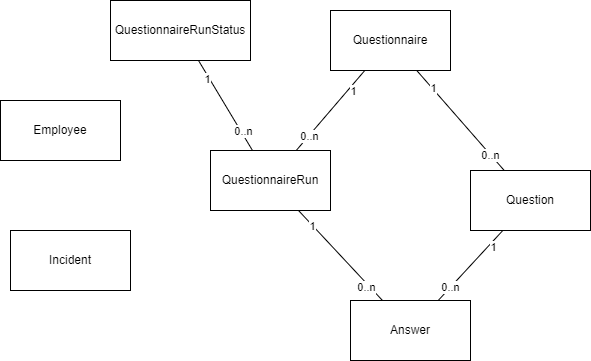

The diagram above was exported from draw.io. Its source (the exported page's mxGraphModel, read from the mxfile embedded in the PNG):
<mxGraphModel dx="677" dy="552" grid="1" gridSize="10" guides="1" tooltips="1" connect="1" arrows="1" fold="1" page="1" pageScale="1" pageWidth="827" pageHeight="1169" math="0" shadow="0">
  <root>
    <mxCell id="0" />
    <mxCell id="1" parent="0" />
    <mxCell id="2" value="Employee" style="rounded=0;whiteSpace=wrap;html=1;" parent="1" vertex="1">
      <mxGeometry x="40" y="140" width="120" height="60" as="geometry" />
    </mxCell>
    <mxCell id="20" style="edgeStyle=none;html=1;endArrow=none;endFill=0;" parent="1" source="7" target="19" edge="1">
      <mxGeometry relative="1" as="geometry" />
    </mxCell>
    <mxCell id="21" value="1" style="edgeLabel;html=1;align=center;verticalAlign=middle;resizable=0;points=[];" parent="20" vertex="1" connectable="0">
      <mxGeometry x="-0.5565" y="4" relative="1" as="geometry">
        <mxPoint as="offset" />
      </mxGeometry>
    </mxCell>
    <mxCell id="22" value="0..n" style="edgeLabel;html=1;align=center;verticalAlign=middle;resizable=0;points=[];" parent="20" vertex="1" connectable="0">
      <mxGeometry x="0.6269" relative="1" as="geometry">
        <mxPoint as="offset" />
      </mxGeometry>
    </mxCell>
    <mxCell id="7" value="Questionnaire" style="rounded=0;whiteSpace=wrap;html=1;" parent="1" vertex="1">
      <mxGeometry x="370" y="50" width="120" height="60" as="geometry" />
    </mxCell>
    <mxCell id="10" style="edgeStyle=none;html=1;endArrow=none;endFill=0;" parent="1" source="8" target="7" edge="1">
      <mxGeometry relative="1" as="geometry" />
    </mxCell>
    <mxCell id="12" value="0..n" style="edgeLabel;html=1;align=center;verticalAlign=middle;resizable=0;points=[];" parent="10" vertex="1" connectable="0">
      <mxGeometry x="-0.6876" relative="1" as="geometry">
        <mxPoint as="offset" />
      </mxGeometry>
    </mxCell>
    <mxCell id="13" value="1" style="edgeLabel;html=1;align=center;verticalAlign=middle;resizable=0;points=[];" parent="10" vertex="1" connectable="0">
      <mxGeometry x="0.6425" y="-1" relative="1" as="geometry">
        <mxPoint as="offset" />
      </mxGeometry>
    </mxCell>
    <mxCell id="8" value="Question" style="rounded=0;whiteSpace=wrap;html=1;" parent="1" vertex="1">
      <mxGeometry x="510" y="210" width="120" height="60" as="geometry" />
    </mxCell>
    <mxCell id="17" style="edgeStyle=none;html=1;endArrow=none;endFill=0;" parent="1" source="15" target="8" edge="1">
      <mxGeometry relative="1" as="geometry" />
    </mxCell>
    <mxCell id="26" value="1" style="edgeLabel;html=1;align=center;verticalAlign=middle;resizable=0;points=[];" parent="17" vertex="1" connectable="0">
      <mxGeometry x="0.6173" y="-3" relative="1" as="geometry">
        <mxPoint y="1" as="offset" />
      </mxGeometry>
    </mxCell>
    <mxCell id="27" value="0..n" style="edgeLabel;html=1;align=center;verticalAlign=middle;resizable=0;points=[];" parent="17" vertex="1" connectable="0">
      <mxGeometry x="-0.6304" relative="1" as="geometry">
        <mxPoint as="offset" />
      </mxGeometry>
    </mxCell>
    <mxCell id="15" value="Answer" style="rounded=0;whiteSpace=wrap;html=1;" parent="1" vertex="1">
      <mxGeometry x="390" y="340" width="120" height="60" as="geometry" />
    </mxCell>
    <mxCell id="23" style="edgeStyle=none;html=1;endArrow=none;endFill=0;" parent="1" source="19" target="15" edge="1">
      <mxGeometry relative="1" as="geometry" />
    </mxCell>
    <mxCell id="24" value="1" style="edgeLabel;html=1;align=center;verticalAlign=middle;resizable=0;points=[];" parent="23" vertex="1" connectable="0">
      <mxGeometry x="-0.6763" y="-1" relative="1" as="geometry">
        <mxPoint x="1" as="offset" />
      </mxGeometry>
    </mxCell>
    <mxCell id="25" value="0..n" style="edgeLabel;html=1;align=center;verticalAlign=middle;resizable=0;points=[];" parent="23" vertex="1" connectable="0">
      <mxGeometry x="0.6378" y="-2" relative="1" as="geometry">
        <mxPoint y="1" as="offset" />
      </mxGeometry>
    </mxCell>
    <mxCell id="39" style="html=1;endArrow=none;endFill=0;" parent="1" source="19" target="38" edge="1">
      <mxGeometry relative="1" as="geometry" />
    </mxCell>
    <mxCell id="40" value="0..n" style="edgeLabel;html=1;align=center;verticalAlign=middle;resizable=0;points=[];" parent="39" vertex="1" connectable="0">
      <mxGeometry x="-0.5756" y="-2" relative="1" as="geometry">
        <mxPoint as="offset" />
      </mxGeometry>
    </mxCell>
    <mxCell id="41" value="1" style="edgeLabel;html=1;align=center;verticalAlign=middle;resizable=0;points=[];" parent="39" vertex="1" connectable="0">
      <mxGeometry x="0.6249" y="2" relative="1" as="geometry">
        <mxPoint as="offset" />
      </mxGeometry>
    </mxCell>
    <mxCell id="19" value="QuestionnaireRun" style="rounded=0;whiteSpace=wrap;html=1;" parent="1" vertex="1">
      <mxGeometry x="250" y="190" width="120" height="60" as="geometry" />
    </mxCell>
    <mxCell id="38" value="QuestionnaireRunStatus" style="rounded=0;whiteSpace=wrap;html=1;" parent="1" vertex="1">
      <mxGeometry x="150" y="40" width="140" height="60" as="geometry" />
    </mxCell>
    <mxCell id="54" value="Incident" style="rounded=0;whiteSpace=wrap;html=1;" parent="1" vertex="1">
      <mxGeometry x="50" y="270" width="120" height="60" as="geometry" />
    </mxCell>
  </root>
</mxGraphModel>